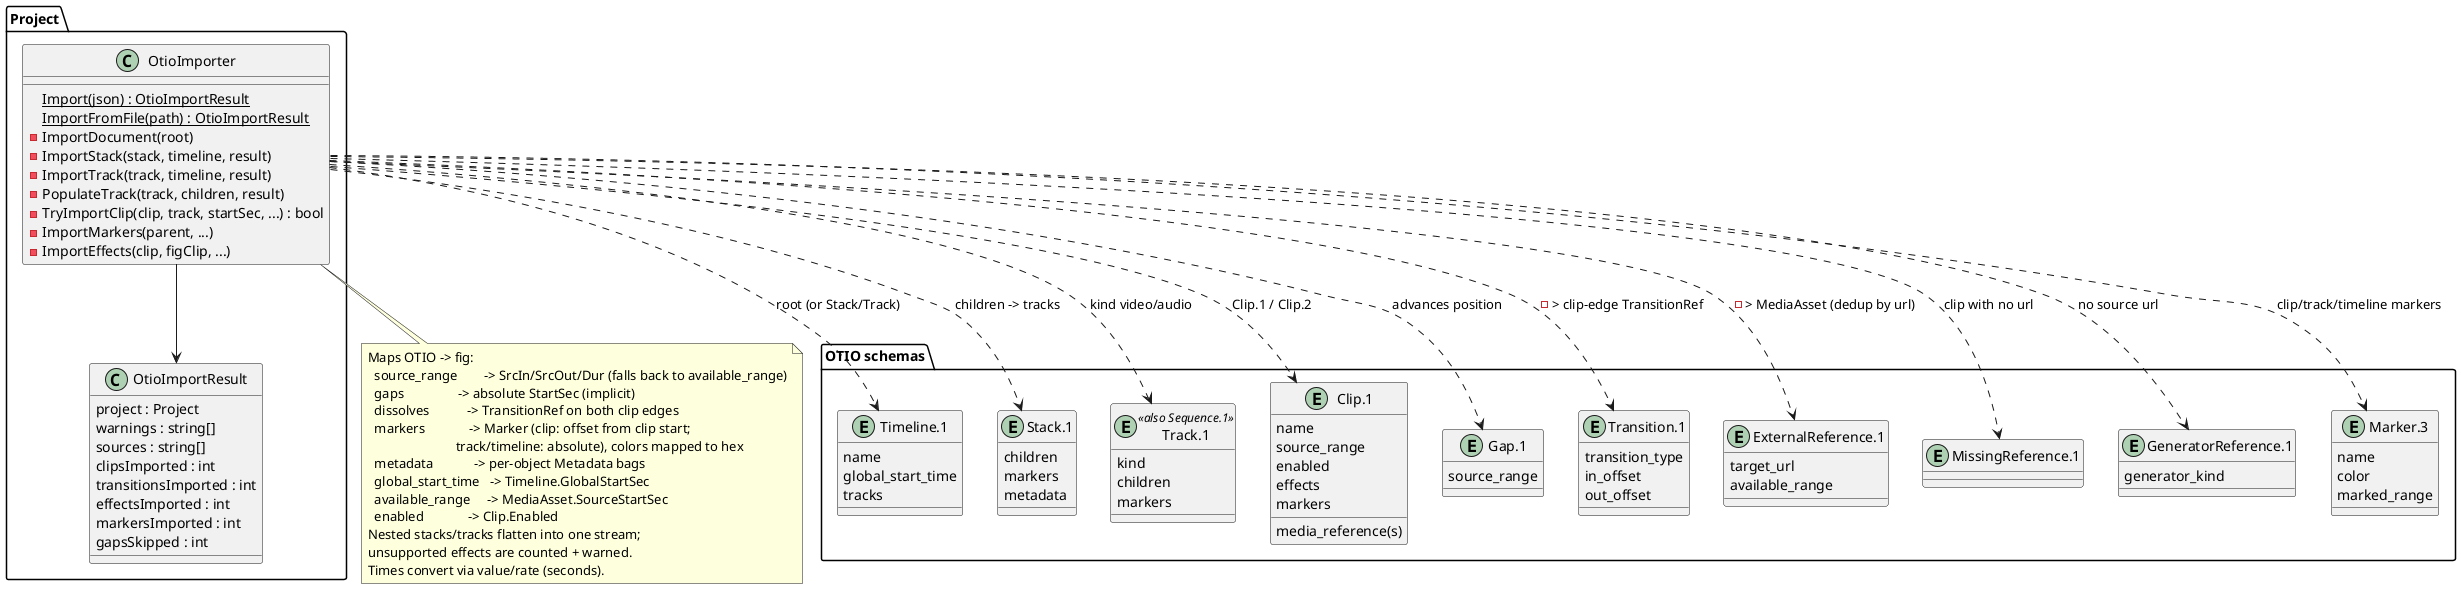

The diagram above was rendered by PlantUML. Its source (embedded in the PNG):
@startuml
' fig OTIO (OpenTimelineIO) import: parse .otio JSON into the fig project model.

package Project {

  class OtioImporter {
    {static} Import(json) : OtioImportResult
    {static} ImportFromFile(path) : OtioImportResult
    - ImportDocument(root)
    - ImportStack(stack, timeline, result)
    - ImportTrack(track, timeline, result)
    - PopulateTrack(track, children, result)
    - TryImportClip(clip, track, startSec, ...) : bool
    - ImportMarkers(parent, ...)
    - ImportEffects(clip, figClip, ...)
  }

  class OtioImportResult {
    project : Project
    warnings : string[]
    sources : string[]
    clipsImported : int
    transitionsImported : int
    effectsImported : int
    markersImported : int
    gapsSkipped : int
  }
}

package "OTIO schemas" {
  entity "Timeline.1" as OTIO_Timeline {
    name
    global_start_time
    tracks
  }
  entity "Stack.1" as OTIO_Stack {
    children
    markers
    metadata
  }
  entity "Track.1" as OTIO_Track <<also Sequence.1>> {
    kind
    children
    markers
  }
  entity "Clip.1" as OTIO_Clip {
    name
    source_range
    media_reference(s)
    enabled
    effects
    markers
  }
  entity "Gap.1" as OTIO_Gap {
    source_range
  }
  entity "Transition.1" as OTIO_Transition {
    transition_type
    in_offset
    out_offset
  }
  entity "ExternalReference.1" as OTIO_External {
    target_url
    available_range
  }
  entity "MissingReference.1" as OTIO_Missing
  entity "GeneratorReference.1" as OTIO_Generator {
    generator_kind
  }
  entity "Marker.3" as OTIO_Marker {
    name
    color
    marked_range
  }
}

OtioImporter --> OtioImportResult
OtioImporter ..> OTIO_Timeline : "root (or Stack/Track)"
OtioImporter ..> OTIO_Stack : "children -> tracks"
OtioImporter ..> OTIO_Track : "kind video/audio"
OtioImporter ..> OTIO_Clip : "Clip.1 / Clip.2"
OtioImporter ..> OTIO_Gap : "advances position"
OtioImporter ..> OTIO_Transition : "-> clip-edge TransitionRef"
OtioImporter ..> OTIO_External : "-> MediaAsset (dedup by url)"
OtioImporter ..> OTIO_Marker : "clip/track/timeline markers"
OtioImporter ..> OTIO_Missing : "clip with no url"
OtioImporter ..> OTIO_Generator : "no source url"

note bottom of OtioImporter
  Maps OTIO -> fig:
    source_range        -> SrcIn/SrcOut/Dur (falls back to available_range)
    gaps                -> absolute StartSec (implicit)
    dissolves           -> TransitionRef on both clip edges
    markers             -> Marker (clip: offset from clip start;
                            track/timeline: absolute), colors mapped to hex
    metadata            -> per-object Metadata bags
    global_start_time   -> Timeline.GlobalStartSec
    available_range     -> MediaAsset.SourceStartSec
    enabled             -> Clip.Enabled
  Nested stacks/tracks flatten into one stream;
  unsupported effects are counted + warned.
  Times convert via value/rate (seconds).
end note

@enduml